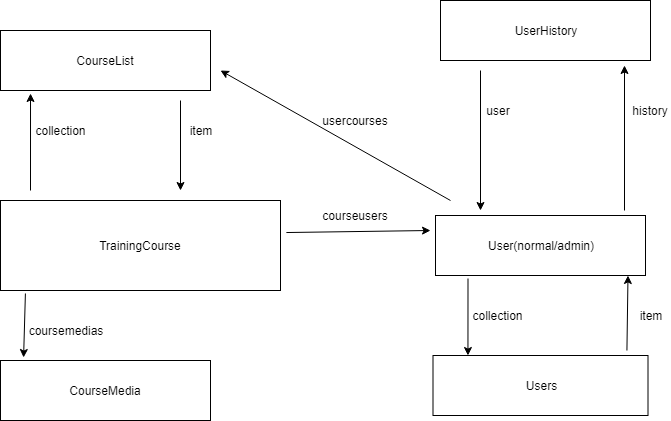

The diagram above was exported from draw.io. Its source (the exported page's mxGraphModel, read from the mxfile embedded in the PNG):
<mxGraphModel dx="1422" dy="884" grid="1" gridSize="10" guides="1" tooltips="1" connect="1" arrows="1" fold="1" page="1" pageScale="1" pageWidth="827" pageHeight="1169" math="0" shadow="0">
  <root>
    <mxCell id="0" />
    <mxCell id="1" parent="0" />
    <mxCell id="2" value="TrainingCourse" style="rounded=0;whiteSpace=wrap;html=1;" vertex="1" parent="1">
      <mxGeometry x="100" y="260" width="280" height="90" as="geometry" />
    </mxCell>
    <mxCell id="3" value="User(normal/admin)" style="rounded=0;whiteSpace=wrap;html=1;" vertex="1" parent="1">
      <mxGeometry x="535" y="275" width="210" height="60" as="geometry" />
    </mxCell>
    <mxCell id="4" value="CourseList" style="rounded=0;whiteSpace=wrap;html=1;" vertex="1" parent="1">
      <mxGeometry x="100" y="90" width="210" height="60" as="geometry" />
    </mxCell>
    <mxCell id="5" value="CourseMedia" style="rounded=0;whiteSpace=wrap;html=1;" vertex="1" parent="1">
      <mxGeometry x="100" y="420" width="210" height="60" as="geometry" />
    </mxCell>
    <mxCell id="6" value="UserHistory" style="rounded=0;whiteSpace=wrap;html=1;" vertex="1" parent="1">
      <mxGeometry x="540" y="60" width="210" height="60" as="geometry" />
    </mxCell>
    <mxCell id="7" value="" style="endArrow=classic;html=1;" edge="1" parent="1">
      <mxGeometry width="50" height="50" relative="1" as="geometry">
        <mxPoint x="724" y="270" as="sourcePoint" />
        <mxPoint x="724" y="125" as="targetPoint" />
      </mxGeometry>
    </mxCell>
    <mxCell id="8" value="history" style="text;html=1;strokeColor=none;fillColor=none;align=center;verticalAlign=middle;whiteSpace=wrap;rounded=0;" vertex="1" parent="1">
      <mxGeometry x="730" y="160" width="40" height="20" as="geometry" />
    </mxCell>
    <mxCell id="9" value="Users" style="rounded=0;whiteSpace=wrap;html=1;" vertex="1" parent="1">
      <mxGeometry x="532.5" y="415" width="215" height="60" as="geometry" />
    </mxCell>
    <mxCell id="10" value="" style="endArrow=classic;html=1;exitX=0.902;exitY=-0.083;exitDx=0;exitDy=0;exitPerimeter=0;" edge="1" source="9" parent="1">
      <mxGeometry width="50" height="50" relative="1" as="geometry">
        <mxPoint x="677.5" y="385" as="sourcePoint" />
        <mxPoint x="727.5" y="335" as="targetPoint" />
      </mxGeometry>
    </mxCell>
    <mxCell id="11" value="collection" style="text;html=1;strokeColor=none;fillColor=none;align=center;verticalAlign=middle;whiteSpace=wrap;rounded=0;" vertex="1" parent="1">
      <mxGeometry x="577.5" y="365" width="40" height="20" as="geometry" />
    </mxCell>
    <mxCell id="12" value="item" style="text;html=1;strokeColor=none;fillColor=none;align=center;verticalAlign=middle;whiteSpace=wrap;rounded=0;" vertex="1" parent="1">
      <mxGeometry x="730" y="365" width="40" height="20" as="geometry" />
    </mxCell>
    <mxCell id="13" value="" style="endArrow=classic;html=1;entryX=0.144;entryY=-0.033;entryDx=0;entryDy=0;entryPerimeter=0;" edge="1" parent="1">
      <mxGeometry width="50" height="50" relative="1" as="geometry">
        <mxPoint x="567.5" y="338" as="sourcePoint" />
        <mxPoint x="567.46" y="415.02" as="targetPoint" />
      </mxGeometry>
    </mxCell>
    <mxCell id="14" value="" style="endArrow=classic;html=1;entryX=0.143;entryY=1.05;entryDx=0;entryDy=0;entryPerimeter=0;" edge="1" target="4" parent="1">
      <mxGeometry width="50" height="50" relative="1" as="geometry">
        <mxPoint x="130" y="250" as="sourcePoint" />
        <mxPoint x="160" y="150" as="targetPoint" />
      </mxGeometry>
    </mxCell>
    <mxCell id="15" value="" style="endArrow=classic;html=1;" edge="1" parent="1">
      <mxGeometry width="50" height="50" relative="1" as="geometry">
        <mxPoint x="280" y="160" as="sourcePoint" />
        <mxPoint x="280" y="250" as="targetPoint" />
      </mxGeometry>
    </mxCell>
    <mxCell id="16" value="collection" style="text;html=1;strokeColor=none;fillColor=none;align=center;verticalAlign=middle;whiteSpace=wrap;rounded=0;" vertex="1" parent="1">
      <mxGeometry x="140" y="180" width="40" height="20" as="geometry" />
    </mxCell>
    <mxCell id="17" value="item" style="text;html=1;strokeColor=none;fillColor=none;align=center;verticalAlign=middle;whiteSpace=wrap;rounded=0;" vertex="1" parent="1">
      <mxGeometry x="280" y="180" width="40" height="20" as="geometry" />
    </mxCell>
    <mxCell id="18" value="" style="endArrow=classic;html=1;exitX=0.089;exitY=1.033;exitDx=0;exitDy=0;exitPerimeter=0;entryX=0.11;entryY=-0.05;entryDx=0;entryDy=0;entryPerimeter=0;" edge="1" source="2" target="5" parent="1">
      <mxGeometry width="50" height="50" relative="1" as="geometry">
        <mxPoint x="100" y="590" as="sourcePoint" />
        <mxPoint x="150" y="540" as="targetPoint" />
      </mxGeometry>
    </mxCell>
    <mxCell id="19" value="coursemedias" style="text;html=1;strokeColor=none;fillColor=none;align=center;verticalAlign=middle;whiteSpace=wrap;rounded=0;" vertex="1" parent="1">
      <mxGeometry x="120" y="380" width="90" height="20" as="geometry" />
    </mxCell>
    <mxCell id="20" value="" style="endArrow=classic;html=1;exitX=1.021;exitY=0.356;exitDx=0;exitDy=0;exitPerimeter=0;" edge="1" source="2" parent="1">
      <mxGeometry width="50" height="50" relative="1" as="geometry">
        <mxPoint x="380" y="360" as="sourcePoint" />
        <mxPoint x="530" y="290" as="targetPoint" />
      </mxGeometry>
    </mxCell>
    <mxCell id="21" value="courseusers" style="text;html=1;strokeColor=none;fillColor=none;align=center;verticalAlign=middle;whiteSpace=wrap;rounded=0;" vertex="1" parent="1">
      <mxGeometry x="400" y="265" width="110" height="20" as="geometry" />
    </mxCell>
    <mxCell id="22" value="" style="endArrow=classic;html=1;" edge="1" parent="1">
      <mxGeometry width="50" height="50" relative="1" as="geometry">
        <mxPoint x="580" y="130" as="sourcePoint" />
        <mxPoint x="580" y="270" as="targetPoint" />
      </mxGeometry>
    </mxCell>
    <mxCell id="23" value="user" style="text;html=1;strokeColor=none;fillColor=none;align=center;verticalAlign=middle;whiteSpace=wrap;rounded=0;" vertex="1" parent="1">
      <mxGeometry x="577.5" y="160" width="40" height="20" as="geometry" />
    </mxCell>
    <mxCell id="24" value="" style="endArrow=classic;html=1;" edge="1" parent="1">
      <mxGeometry width="50" height="50" relative="1" as="geometry">
        <mxPoint x="550" y="260" as="sourcePoint" />
        <mxPoint x="320" y="130" as="targetPoint" />
      </mxGeometry>
    </mxCell>
    <mxCell id="25" value="usercourses" style="text;html=1;strokeColor=none;fillColor=none;align=center;verticalAlign=middle;whiteSpace=wrap;rounded=0;" vertex="1" parent="1">
      <mxGeometry x="435" y="170" width="40" height="20" as="geometry" />
    </mxCell>
  </root>
</mxGraphModel>